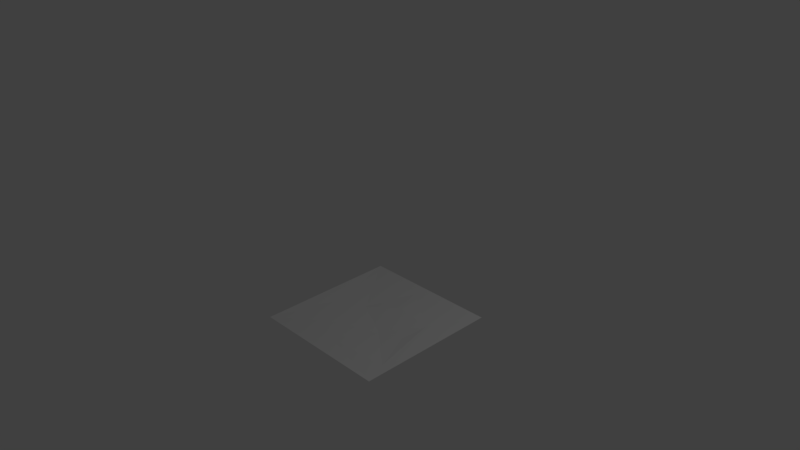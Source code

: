 # Source: grass.blend  (saved by Blender 2.77.0; exported with 4.5.12 LTS)
import bpy
from mathutils import Matrix  # noqa: F401  (used for matrix-valued properties, if any)

bpy.ops.wm.read_factory_settings(use_empty=True)
scene = bpy.context.scene
scene.name = 'Scene'

# ---- collections
col_collection_1 = bpy.data.collections.new('Collection 1'); scene.collection.children.link(col_collection_1)

# ---- materials (node trees are filled in below, after node groups)
mat_grass1 = bpy.data.materials.new('Grass1')
mat_grass1.alpha_threshold = 0.0
mat_grass1.use_transparent_shadow = False
mat_grass1.preview_render_type = 'FLAT'
mat_grass1.roughness = 0.5
mat_grass1.specular_intensity = 0.7675
mat_grass2 = bpy.data.materials.new('Grass2')
mat_grass2.alpha_threshold = 0.0
mat_grass2.use_transparent_shadow = False
mat_grass2.roughness = 0.5

# ---- material node trees

# ---- world
world_world = bpy.data.worlds.new('World'); scene.world = world_world
world_world.color = (0.05088, 0.05088, 0.05088)
world_world.use_sun_shadow = False
world_world.sun_shadow_jitter_overblur = 0.0
world_world.cycles.sampling_method = 'MANUAL'

# ---- cameras
cam_camera = bpy.data.cameras.new('Camera')
cam_camera.clip_end = 100.0
cam_camera.lens = 35.0
cam_camera.sensor_width = 32.0
cam_camera.sensor_height = 18.0
cam_camera.ortho_scale = 7.314
cam_camera.dof.focus_distance = 0.0
cam_camera.dof.aperture_fstop = 128.0

# ---- lights
light_lamp = bpy.data.lights.new('Lamp', 'POINT')
light_lamp.transmission_factor = 0.0
light_lamp.cutoff_distance = 30.0
light_lamp.energy = 100.0
light_lamp.shadow_buffer_clip_start = 1.001
light_lamp.shadow_soft_size = 0.1
light_lamp.shadow_maximum_resolution = 0.006
light_lamp.use_absolute_resolution = True

# ---- meshes
me_plane_001 = bpy.data.meshes.new('Plane.001')
me_plane_001.from_pydata([(1.0, 1.0, 8.934e-05), (-0.6602, -0.4521, 0.001726), (0.6766, 0.2147, -0.008987), (0.8444, -0.421, -0.001136), (-0.1293, 0.6413, -0.005352), (-0.8008, 0.704, -0.01399), (0.8621, 0.4375, 0.000157), (0.4993, -0.3511, -0.01962), (0.9051, -0.1682, 0.0008915), (0.6577, 0.4684, 0.003415), (-0.5497, 0.04132, -0.0271), (0.4756, 0.5078, -0.02083), (-0.546, -0.6877, -0.01429), (-0.5507, 0.3081, -0.01812), (0.7243, 0.3631, -0.002988), (0.6401, -0.08153, -0.036), (0.4888, 0.1577, -0.01377), (0.1663, -0.6446, -0.01205), (-0.4184, 0.824, -0.0008141), (0.1524, 0.5566, -0.009684), (0.4477, -0.1545, -0.02956), (-0.4769, -0.8167, -0.001552), (-0.45, 0.3834, -0.01958), (0.5785, 0.1973, -0.01912), (0.8763, -0.6869, -0.005218), (-0.5341, -0.5654, -0.01484), (-0.3182, 0.9053, -0.0007236), (-0.4695, 0.4857, -0.02072), (-1.0, 0.8031, 0.0002007), (-0.8576, 0.8601, -0.001928), (0.4727, -0.8105, -0.001738), (0.6932, -0.7034, -0.01401), (0.3639, -0.4388, -0.0427), (-0.3621, -0.4555, -0.04041), (-0.4701, -0.1642, -0.01736), (-0.671, 0.7026, -0.01211), (-0.8192, 0.4256, 0.001641), (-0.2689, 0.07873, -0.04627), (0.2451, 0.1072, -0.04263), (0.4495, 0.06389, -0.0248), (-0.7443, -0.5919, -0.0003351), (-0.101, -0.05095, -0.05772), (0.3272, 0.4195, -0.009649), (-0.8677, 0.09545, -0.0004833), (-0.5808, 0.1871, -0.01951), (-0.6847, -1.0, 3.267e-05), (0.5427, 0.2987, -0.01126), (0.281, -0.09926, -0.0473), (-0.65, -0.09031, -0.02894), (0.6994, 0.854, 0.0007414), (-0.8897, -0.5247, -0.001675), (0.3435, 0.003941, -0.03565), (0.8161, 0.8065, 0.009828), (-0.005785, 0.06252, -0.04212), (-0.3616, -0.2831, -0.0571), (-0.3608, 0.7101, -0.009761), (0.03055, 0.7367, -0.03136), (-0.7883, -0.6979, -0.01655), (0.3922, -0.6044, -0.01713), (-0.7792, -0.3453, -0.009581), (0.656, -0.3154, -0.01033), (-0.4423, -0.5843, -0.01784), (-0.3655, 0.2335, -0.045), (0.2655, 0.749, -0.008678), (0.3702, 0.2454, -0.04116), (-0.5472, -0.3871, -0.01178), (-0.1555, -0.4902, -0.03477), (0.363, -0.2993, -0.05682), (-0.6923, 0.3016, -0.01129), (0.8469, -0.01557, -0.003179), (0.7982, -0.1631, -0.006075), (0.855, 0.8989, -0.0005788), (-0.2851, -0.5076, -0.04178), (0.4922, 0.3932, -0.01855), (0.006636, 0.4817, -0.00672), (-0.4858, 0.1576, -0.01531), (-0.0636, 0.7706, -0.02726), (0.1936, 0.005155, -0.06018), (-0.6417, 0.4727, -0.002286), (-0.8971, 0.446, 0.001466), (-0.1267, -0.795, -0.01897), (-0.8863, -0.4149, -0.0003516), (0.5877, -0.614, -0.01014), (0.8561, -0.8021, -0.004026), (0.2341, -0.5166, -0.04194), (0.1167, -0.2216, -0.0319), (0.615, 0.08006, -0.04172), (-0.401, -0.06288, -0.02509), (0.5771, 0.6096, -0.01195), (-0.2057, 0.6778, -0.003966), (-0.3227, -0.1658, -0.04683), (0.5054, -0.1205, -0.02697), (0.5475, 0.1055, -0.03196), (0.08699, -0.4763, -0.03666), (1.0, -1.0, -3.953e-05), (0.515, -0.7001, -0.01297), (-0.8175, -0.09626, -0.005732), (-0.5808, 0.5997, -0.007968), (-1.0, 1.0, 4.975e-06), (-0.7296, 0.1884, -0.008282), (-0.4395, 0.2871, -0.02534), (0.2841, 0.6193, -0.007153), (0.1056, 0.8199, -0.01697), (0.14, 0.1838, -0.02544), (0.1097, 0.3238, -0.02128), (0.8507, 0.2835, 0.009171), (0.9209, 0.282, 0.0004026), (0.2164, 0.3873, -0.02014), (-0.2208, 0.3883, -0.02005), (-0.1115, 0.3304, -0.01977), (-0.2179, -0.6565, -0.008784), (-0.753, 0.07273, -0.02241), (-0.2793, -0.08188, -0.04979), (0.9086, -0.5256, 0.000899), (-0.5972, -0.518, -0.0004934), (0.05027, 0.6043, -0.01284), (-0.1483, 0.1874, -0.02509), (-1.0, -1.0, 0.0004979), (-0.926, -0.6969, -0.001543), (-0.6837, -0.3593, -0.005461), (0.8077, -0.8494, -0.001477), (1.0, -0.8672, -2.225e-05), (-0.08998, -0.6197, -0.01754), (0.08141, -0.06832, -0.05908), (0.1946, -0.3671, -0.04931), (0.5117, -0.2003, -0.01931), (-0.4713, -0.3012, -0.02463), (-0.1853, -0.1858, -0.03371), (0.6707, -0.2031, -0.01135), (0.6279, -0.4249, -0.002733), (0.4394, 0.2955, -0.0252), (-0.7532, 0.5672, -0.0005186), (0.912, 0.7419, -0.0003583), (0.7534, -0.3172, -0.01355), (-0.004676, -0.2838, -0.03678), (0.4867, -0.5219, -0.02241), (-0.289, -0.7549, -0.008068), (-0.1782, -0.8893, 0.0001971), (0.2808, 0.2412, -0.03895), (0.7366, -0.5864, -0.0006531), (-0.181, 0.8802, -0.00252), (-0.202, 0.002846, -0.06054), (-0.3345, 0.4214, -0.01106), (0.7913, 0.488, -0.0004956), (0.8091, 0.09946, -0.007488), (-0.001674, 0.239, -0.02795), (-0.3938, 0.05389, -0.02742), (-0.2459, 0.3104, -0.03139), (-0.9254, 0.6322, -0.002612), (-0.5269, -0.9111, 0.005182), (-0.359, -0.9313, 0.002014), (-0.8153, -0.8323, -0.003183), (0.003625, -0.7257, -0.03503), (0.2584, -0.7517, -0.008109), (-0.04629, -0.3847, -0.03298), (-0.1535, -0.4087, -0.03619), (0.4921, 0.8189, -0.00137), (0.8618, 0.6905, -0.00905), (0.7448, -0.05419, -0.028), (-0.7077, -0.2219, -0.0007679), (0.654, 0.7455, -0.009344), (0.4614, 0.6662, -0.01521), (0.7317, 0.6785, -0.0004772), (-0.00245, -0.108, -0.06519), (0.4473, -0.9052, 5.775e-05), (0.1473, -0.889, -0.003408), (0.1879, 0.8756, -0.001196), (-0.6489, 0.07271, -0.03804), (-0.2605, 0.8063, 0.005708)], [], [(85, 47, 123), (99, 44, 13), (136, 80, 110), (154, 124, 134), (33, 54, 126), (42, 73, 11), (2, 14, 23), (115, 63, 56), (17, 58, 84), (153, 30, 95), (4, 115, 76), (143, 157, 162), (11, 9, 88), (65, 33, 126), (66, 93, 154), (154, 84, 124), (164, 120, 30), (28, 117, 118), (150, 164, 165), (5, 35, 29), (148, 79, 5), (147, 37, 116), (140, 166, 26), (41, 123, 53), (103, 104, 145), (108, 4, 142), (36, 68, 78), (127, 134, 163), (4, 76, 168), (76, 102, 140), (109, 108, 147), (138, 51, 64), (57, 40, 50), (159, 65, 34), (17, 93, 66), (14, 143, 9), (37, 147, 62), (65, 126, 34), (162, 157, 132), (27, 55, 18), (54, 90, 34), (90, 127, 112), (60, 128, 125), (125, 128, 15), (135, 7, 32), (124, 85, 134), (1, 119, 59), (1, 59, 81), (117, 151, 118), (150, 165, 137), (148, 29, 28), (79, 131, 35), (141, 53, 37), (27, 22, 142), (115, 19, 101), (38, 51, 138), (152, 122, 110), (71, 132, 0), (132, 71, 52), (162, 132, 52), (49, 52, 71), (112, 127, 141), (70, 69, 158), (77, 47, 51), (153, 95, 58), (83, 121, 113), (120, 24, 31), (80, 152, 110), (35, 97, 18), (29, 35, 18), (99, 13, 68), (116, 145, 104), (116, 109, 147), (161, 156, 63), (63, 156, 166), (107, 42, 101), (105, 6, 14), (16, 23, 46), (92, 16, 39), (91, 86, 92), (92, 23, 16), (121, 0, 106), (69, 8, 106), (104, 138, 107), (56, 63, 102), (100, 142, 22), (62, 147, 100), (75, 146, 100), (141, 41, 53), (99, 36, 79), (167, 10, 44), (167, 99, 111), (167, 44, 99), (28, 29, 98), (27, 97, 78), (78, 97, 131), (136, 110, 61), (118, 151, 57), (118, 50, 28), (45, 149, 151), (81, 59, 43), (28, 81, 43), (50, 81, 28), (114, 25, 65), (95, 82, 58), (82, 135, 58), (94, 121, 120), (120, 121, 83), (152, 153, 17), (32, 67, 84), (85, 124, 47), (54, 127, 90), (10, 48, 146), (54, 154, 127), (155, 154, 54), (89, 168, 18), (27, 142, 55), (11, 88, 161), (161, 160, 156), (6, 0, 132), (6, 132, 157), (9, 143, 162), (55, 142, 89), (113, 8, 3), (60, 129, 133), (15, 128, 158), (128, 70, 158), (165, 153, 152), (30, 120, 31), (21, 12, 151), (43, 99, 79), (111, 99, 43), (116, 53, 145), (16, 130, 64), (144, 2, 86), (11, 161, 42), (109, 74, 108), (68, 13, 78), (22, 27, 78), (18, 26, 98), (135, 32, 58), (51, 20, 39), (20, 91, 39), (122, 17, 66), (87, 112, 37, 146), (82, 139, 129), (86, 15, 158), (72, 54, 33), (156, 49, 0), (97, 27, 18), (66, 154, 155), (48, 87, 146), (85, 123, 163), (114, 65, 1), (149, 150, 21), (99, 68, 36), (146, 62, 100), (147, 108, 142), (63, 166, 102), (39, 16, 64), (77, 103, 53), (77, 51, 38), (73, 46, 9), (2, 105, 14), (48, 167, 111), (31, 24, 139), (83, 113, 24), (20, 51, 47), (67, 20, 47), (46, 14, 9), (107, 19, 74), (44, 10, 75), (148, 5, 29), (124, 84, 67), (129, 3, 133), (133, 70, 128), (129, 139, 3), (44, 75, 13), (86, 91, 15), (108, 74, 4), (166, 156, 0), (73, 130, 46), (103, 138, 104), (76, 115, 56), (80, 137, 152), (61, 110, 72), (115, 101, 63), (150, 137, 136), (93, 17, 84), (87, 90, 112), (0, 49, 71), (26, 18, 168), (91, 125, 15), (47, 124, 67), (59, 159, 96), (149, 21, 151), (21, 136, 12), (146, 37, 62), (74, 19, 115), (74, 104, 107), (86, 2, 23), (64, 130, 107), (109, 116, 104), (114, 12, 25), (96, 48, 111), (113, 121, 8), (70, 8, 69), (96, 159, 48), (40, 12, 114), (37, 53, 116), (117, 45, 151), (164, 94, 120), (122, 152, 17), (133, 3, 70), (4, 74, 115), (103, 38, 138), (26, 166, 98), (81, 40, 1), (123, 47, 77), (20, 67, 7), (89, 4, 168), (26, 168, 140), (7, 60, 125), (153, 165, 30), (95, 31, 82), (136, 137, 80), (33, 25, 61), (12, 136, 61), (5, 79, 35), (140, 102, 166), (51, 39, 64), (46, 23, 14), (107, 130, 42), (122, 66, 72), (139, 113, 3), (139, 24, 113), (91, 20, 125), (56, 102, 76), (162, 52, 49), (168, 76, 140), (41, 127, 163), (127, 41, 141), (3, 8, 70), (153, 58, 17), (120, 83, 24), (159, 34, 48), (40, 57, 12), (57, 151, 12), (1, 40, 114), (110, 122, 72), (29, 18, 98), (138, 64, 107), (105, 106, 6), (14, 6, 143), (73, 9, 11), (106, 8, 121), (144, 158, 69), (2, 144, 105), (103, 77, 38), (53, 123, 77), (53, 103, 145), (101, 161, 63), (100, 147, 142), (13, 100, 22), (75, 10, 146), (75, 100, 13), (96, 111, 43), (167, 48, 10), (28, 79, 148), (131, 97, 35), (164, 45, 94), (150, 45, 164), (118, 57, 50), (45, 150, 149), (96, 43, 59), (164, 30, 165), (134, 85, 163), (41, 163, 123), (154, 93, 84), (39, 91, 92), (135, 82, 129), (135, 129, 7), (7, 129, 60), (126, 54, 34), (34, 90, 87), (33, 61, 72), (65, 25, 33), (72, 66, 155), (72, 155, 54), (55, 89, 18), (142, 4, 89), (156, 160, 49), (160, 162, 49), (88, 9, 162), (161, 88, 160), (160, 88, 162), (127, 154, 134), (31, 139, 82), (119, 65, 159), (109, 104, 74), (13, 22, 78), (34, 87, 48), (79, 36, 131), (150, 136, 21), (137, 165, 152), (50, 40, 81), (32, 7, 67), (143, 6, 157), (59, 119, 159), (43, 79, 28), (101, 42, 161), (105, 144, 106), (86, 158, 144), (106, 0, 6), (84, 58, 32), (25, 12, 61), (42, 130, 73), (92, 86, 23), (144, 69, 106), (1, 65, 119), (95, 30, 31), (37, 112, 141), (128, 60, 133), (20, 7, 125), (131, 36, 78), (166, 0, 98), (130, 16, 46), (19, 107, 101)])
me_plane_001.polygons.foreach_set('material_index', [0, 0, 0, 0, 0, 0, 0, 0, 0, 0, 0, 0, 1, 0, 0, 0, 0, 0, 0, 0, 0, 0, 0, 0, 0, 0, 0, 0, 0, 0, 0, 0, 0, 0, 0, 0, 0, 0, 0, 0, 0, 0, 0, 0, 1, 0, 0, 0, 0, 0, 0, 0, 0, 0, 0, 0, 0, 0, 0, 0, 0, 0, 0, 0, 0, 0, 0, 0, 0, 0, 0, 0, 0, 0, 0, 0, 0, 0, 0, 1, 0, 0, 0, 0, 0, 0, 0, 0, 0, 0, 0, 0, 0, 0, 0, 0, 0, 0, 0, 0, 0, 0, 0, 0, 0, 0, 0, 0, 0, 0, 0, 0, 0, 0, 1, 0, 0, 0, 0, 0, 0, 0, 0, 0, 0, 0, 0, 0, 0, 0, 0, 0, 0, 0, 0, 0, 0, 0, 0, 0, 0, 0, 0, 0, 0, 1, 0, 0, 0, 0, 0, 0, 0, 0, 0, 0, 0, 0, 0, 0, 0, 0, 0, 0, 0, 0, 0, 0, 0, 0, 1, 0, 0, 0, 0, 0, 1, 0, 0, 0, 0, 0, 0, 0, 0, 0, 0, 0, 0, 0, 0, 0, 0, 0, 0, 0, 0, 0, 0, 1, 1, 0, 0, 0, 0, 0, 0, 0, 0, 0, 0, 0, 0, 0, 0, 0, 0, 0, 0, 0, 0, 0, 0, 0, 1, 0, 0, 0, 0, 0, 0, 0, 0, 0, 0, 0, 0, 0, 0, 0, 0, 0, 0, 0, 0, 0, 0, 0, 0, 0, 0, 0, 0, 0, 1, 0, 0, 0, 0, 0, 0, 0, 0, 0, 0, 0, 0, 0, 0, 0, 0, 0, 0, 0, 0, 0, 0, 0, 0, 0, 1, 1, 0, 0, 0, 0, 0, 0, 0, 0, 0, 0, 0, 0, 0, 0, 1, 0, 0, 0, 0, 0, 0, 0, 0, 0, 0, 0, 0, 0, 0, 0, 0, 0, 0, 0, 0, 1, 0, 0, 0, 0, 0, 0, 0, 0, 0, 0])
_uv = me_plane_001.uv_layers.new(name='UVMap')
_uv.uv.foreach_set('vector', [0.5594, 0.3909, 0.6388, 0.4469, 0.5373, 0.4639, 0.1303, 0.596, 0.2056, 0.5909, 0.2237, 0.6421, 0.3574, 0.1211, 0.4328, 0.1017, 0.3937, 0.1701, 0.4806, 0.3224, 0.595, 0.3126, 0.5005, 0.3742, 0.3108, 0.2829, 0.3271, 0.3598, 0.2725, 0.3477, 0.6624, 0.7106, 0.7409, 0.7066, 0.746, 0.7534, 0.8393, 0.6064, 0.8627, 0.6783, 0.7856, 0.6027, 0.5271, 0.8112, 0.6368, 0.872, 0.5185, 0.8709, 0.5823, 0.1787, 0.6899, 0.2067, 0.6231, 0.2458, 0.6267, 0.1292, 0.7334, 0.09653, 0.7607, 0.1451, 0.4405, 0.8248, 0.5271, 0.8112, 0.4617, 0.8819, 0.892, 0.7368, 0.929, 0.8484, 0.8706, 0.8409, 0.746, 0.7534, 0.8276, 0.7342, 0.7847, 0.8026, 0.2204, 0.3087, 0.3108, 0.2829, 0.2725, 0.3477, 0.4306, 0.2462, 0.5446, 0.2613, 0.4806, 0.3224, 0.4806, 0.3224, 0.6231, 0.2458, 0.595, 0.3126, 0.7257, 0.04996, 0.9034, 0.08904, 0.7334, 0.09653, 0.0274, 0.8971, 4.341e-07, 1.003e-06, 0.04772, 0.1481, 0.3161, 0.04133, 0.7257, 0.04996, 0.5702, 0.06846, 0.09402, 0.8544, 0.168, 0.8519, 0.0851, 0.9183, 0.04205, 0.8168, 0.06083, 0.7209, 0.09402, 0.8544, 0.3741, 0.6498, 0.3693, 0.5422, 0.4258, 0.5914, 0.4113, 0.9288, 0.5955, 0.9323, 0.3347, 0.9436, 0.4459, 0.4681, 0.5373, 0.4639, 0.4943, 0.5412, 0.5665, 0.5982, 0.5555, 0.6627, 0.5063, 0.6156, 0.3886, 0.7008, 0.4405, 0.8248, 0.3363, 0.7119, 0.09623, 0.7036, 0.1551, 0.6586, 0.1779, 0.7407, 0.4078, 0.408, 0.5005, 0.3742, 0.4975, 0.4474, 0.4405, 0.8248, 0.4617, 0.8819, 0.3705, 0.9041, 0.4617, 0.8819, 0.5537, 0.9087, 0.4113, 0.9288, 0.4419, 0.6666, 0.3886, 0.7008, 0.3741, 0.6498, 0.6404, 0.6218, 0.6663, 0.5038, 0.6839, 0.6235, 0.09993, 0.1487, 0.1291, 0.2053, 0.05309, 0.2177, 0.146, 0.3936, 0.2204, 0.3087, 0.2663, 0.4114, 0.5823, 0.1787, 0.5446, 0.2613, 0.4306, 0.2462, 0.8627, 0.6783, 0.892, 0.7368, 0.8276, 0.7342, 0.3693, 0.5422, 0.3741, 0.6498, 0.3175, 0.6147, 0.2204, 0.3087, 0.2725, 0.3477, 0.2663, 0.4114, 0.8706, 0.8409, 0.929, 0.8484, 0.9517, 0.8681, 0.2646, 0.7432, 0.317, 0.8525, 0.291, 0.9022, 0.3271, 0.3598, 0.3375, 0.4112, 0.2663, 0.4114, 0.3375, 0.4112, 0.4078, 0.408, 0.3612, 0.4514, 0.8232, 0.3407, 0.8349, 0.4027, 0.7584, 0.3972, 0.7584, 0.3972, 0.8349, 0.4027, 0.8197, 0.4609, 0.7439, 0.239, 0.7504, 0.3241, 0.6961, 0.277, 0.595, 0.3126, 0.5594, 0.3909, 0.5005, 0.3742, 0.1696, 0.272, 0.1603, 0.3229, 0.1112, 0.3287, 0.1696, 0.272, 0.1112, 0.3287, 0.06898, 0.297, 4.341e-07, 1.003e-06, 0.09731, 0.09205, 0.04772, 0.1481, 0.3161, 0.04133, 0.5702, 0.06846, 0.4128, 0.0683, 0.04205, 0.8168, 0.0851, 0.9183, 0.0274, 0.8971, 0.06083, 0.7209, 0.1246, 0.7853, 0.168, 0.8519, 0.3967, 0.4961, 0.4943, 0.5412, 0.3693, 0.5422, 0.2646, 0.7432, 0.2764, 0.6945, 0.3363, 0.7119, 0.5271, 0.8112, 0.5735, 0.775, 0.6334, 0.8043, 0.6226, 0.554, 0.6663, 0.5038, 0.6404, 0.6218, 0.5037, 0.134, 0.4538, 0.1887, 0.3937, 0.1701, 0.9242, 0.9392, 0.9517, 0.8681, 1.0, 1.0, 0.9517, 0.8681, 0.9242, 0.9392, 0.9033, 0.9056, 0.8706, 0.8409, 0.9517, 0.8681, 0.9033, 0.9056, 0.8486, 0.9183, 0.9033, 0.9056, 0.9242, 0.9392, 0.3612, 0.4514, 0.4078, 0.408, 0.3967, 0.4961, 0.8902, 0.4136, 0.9124, 0.4908, 0.8714, 0.4771, 0.5951, 0.4981, 0.6388, 0.4469, 0.6663, 0.5038, 0.6267, 0.1292, 0.7607, 0.1451, 0.6899, 0.2067, 0.943, 0.09834, 0.9678, 0.09133, 0.9495, 0.2478, 0.9034, 0.08904, 0.9347, 0.1538, 0.8433, 0.1515, 0.4328, 0.1017, 0.5037, 0.134, 0.3937, 0.1701, 0.168, 0.8519, 0.2014, 0.8039, 0.291, 0.9022, 0.0851, 0.9183, 0.168, 0.8519, 0.291, 0.9022, 0.1303, 0.596, 0.2237, 0.6421, 0.1551, 0.6586, 0.4258, 0.5914, 0.5063, 0.6156, 0.5555, 0.6627, 0.4258, 0.5914, 0.4419, 0.6666, 0.3741, 0.6498, 0.7305, 0.8392, 0.7339, 0.893, 0.6368, 0.872, 0.6368, 0.872, 0.7339, 0.893, 0.5955, 0.9323, 0.6129, 0.6991, 0.6624, 0.7106, 0.6334, 0.8043, 0.9188, 0.6348, 0.9262, 0.7167, 0.8627, 0.6783, 0.7441, 0.5935, 0.7856, 0.6027, 0.7717, 0.6501, 0.7761, 0.5565, 0.7441, 0.5935, 0.7248, 0.5334, 0.7516, 0.4484, 0.811, 0.5396, 0.7761, 0.5565, 0.7761, 0.5565, 0.7856, 0.6027, 0.7441, 0.5935, 0.9678, 0.09133, 1.0, 1.0, 0.9485, 0.6403, 0.9124, 0.4908, 0.9528, 0.4028, 0.9485, 0.6403, 0.5555, 0.6627, 0.6404, 0.6218, 0.6129, 0.6991, 0.5185, 0.8709, 0.6368, 0.872, 0.5537, 0.9087, 0.2909, 0.6382, 0.3363, 0.7119, 0.2764, 0.6945, 0.3175, 0.6147, 0.3741, 0.6498, 0.2909, 0.6382, 0.2572, 0.5742, 0.3052, 0.5264, 0.2909, 0.6382, 0.3967, 0.4961, 0.4459, 0.4681, 0.4943, 0.5412, 0.1303, 0.596, 0.09623, 0.7036, 0.06083, 0.7209, 0.175, 0.5346, 0.2255, 0.5231, 0.2056, 0.5909, 0.175, 0.5346, 0.1303, 0.596, 0.1233, 0.5363, 0.175, 0.5346, 0.2056, 0.5909, 0.1303, 0.596, 0.0274, 0.8971, 0.0851, 0.9183, 6.785e-09, 1.0, 0.2646, 0.7432, 0.2014, 0.8039, 0.1779, 0.7407, 0.1779, 0.7407, 0.2014, 0.8039, 0.1246, 0.7853, 0.3574, 0.1211, 0.3937, 0.1701, 0.2828, 0.2076, 0.04772, 0.1481, 0.09731, 0.09205, 0.09993, 0.1487, 0.04772, 0.1481, 0.05309, 0.2177, 0.0274, 0.8971, 0.1684, 0.02743, 0.2349, 0.0452, 0.09731, 0.09205, 0.06898, 0.297, 0.1112, 0.3287, 0.08227, 0.5383, 0.0274, 0.8971, 0.06898, 0.297, 0.08227, 0.5383, 0.05309, 0.2177, 0.06898, 0.297, 0.0274, 0.8971, 0.2054, 0.2371, 0.2342, 0.2157, 0.2204, 0.3087, 0.7607, 0.1451, 0.789, 0.1962, 0.6899, 0.2067, 0.789, 0.1962, 0.7439, 0.239, 0.6899, 0.2067, 1.0, -8.05e-08, 0.9678, 0.09133, 0.9034, 0.08904, 0.9034, 0.08904, 0.9678, 0.09133, 0.943, 0.09834, 0.5037, 0.134, 0.6267, 0.1292, 0.5823, 0.1787, 0.6961, 0.277, 0.6767, 0.3481, 0.6231, 0.2458, 0.5594, 0.3909, 0.595, 0.3126, 0.6388, 0.4469, 0.3271, 0.3598, 0.4078, 0.408, 0.3375, 0.4112, 0.2255, 0.5231, 0.1745, 0.462, 0.3052, 0.5264, 0.3271, 0.3598, 0.4806, 0.3224, 0.4078, 0.408, 0.4255, 0.2889, 0.4806, 0.3224, 0.3271, 0.3598, 0.3891, 0.8523, 0.3705, 0.9041, 0.291, 0.9022, 0.2646, 0.7432, 0.3363, 0.7119, 0.317, 0.8525, 0.746, 0.7534, 0.7847, 0.8026, 0.7305, 0.8392, 0.7305, 0.8392, 0.8255, 0.8726, 0.7339, 0.893, 0.9262, 0.7167, 1.0, 1.0, 0.9517, 0.8681, 0.9262, 0.7167, 0.9517, 0.8681, 0.929, 0.8484, 0.8276, 0.7342, 0.892, 0.7368, 0.8706, 0.8409, 0.317, 0.8525, 0.3363, 0.7119, 0.3891, 0.8523, 0.9495, 0.2478, 0.9528, 0.4028, 0.9106, 0.2919, 0.8232, 0.3407, 0.8176, 0.2896, 0.8777, 0.3408, 0.8197, 0.4609, 0.8349, 0.4027, 0.8714, 0.4771, 0.8349, 0.4027, 0.8902, 0.4136, 0.8714, 0.4771, 0.5702, 0.06846, 0.6267, 0.1292, 0.5037, 0.134, 0.7334, 0.09653, 0.9034, 0.08904, 0.8433, 0.1515, 0.264, 0.08942, 0.2242, 0.1493, 0.09731, 0.09205, 0.08227, 0.5383, 0.1303, 0.596, 0.06083, 0.7209, 0.1233, 0.5363, 0.1303, 0.596, 0.08227, 0.5383, 0.4258, 0.5914, 0.4943, 0.5412, 0.5063, 0.6156, 0.7441, 0.5935, 0.7148, 0.6419, 0.6839, 0.6235, 0.899, 0.5541, 0.8393, 0.6064, 0.811, 0.5396, 0.746, 0.7534, 0.7305, 0.8392, 0.6624, 0.7106, 0.4419, 0.6666, 0.5063, 0.7361, 0.3886, 0.7008, 0.1551, 0.6586, 0.2237, 0.6421, 0.1779, 0.7407, 0.2764, 0.6945, 0.2646, 0.7432, 0.1779, 0.7407, 0.291, 0.9022, 0.3347, 0.9436, 6.785e-09, 1.0, 0.7439, 0.239, 0.6961, 0.277, 0.6899, 0.2067, 0.6663, 0.5038, 0.7193, 0.4271, 0.7248, 0.5334, 0.7193, 0.4271, 0.7516, 0.4484, 0.7248, 0.5334, 0.4538, 0.1887, 0.5823, 0.1787, 0.4306, 0.2462, 0.3021, 0.4651, 0.3612, 0.4514, 0.3693, 0.5422, 0.3052, 0.5264, 0.789, 0.1962, 0.8641, 0.2033, 0.8176, 0.2896, 0.811, 0.5396, 0.8197, 0.4609, 0.8714, 0.4771, 0.3613, 0.2473, 0.3271, 0.3598, 0.3108, 0.2829, 0.7339, 0.893, 0.8486, 0.9183, 1.0, 1.0, 0.2014, 0.8039, 0.2646, 0.7432, 0.291, 0.9022, 0.4306, 0.2462, 0.4806, 0.3224, 0.4255, 0.2889, 0.1745, 0.462, 0.3021, 0.4651, 0.3052, 0.5264, 0.5594, 0.3909, 0.5373, 0.4639, 0.4975, 0.4474, 0.2054, 0.2371, 0.2204, 0.3087, 0.1696, 0.272, 0.2349, 0.0452, 0.3161, 0.04133, 0.264, 0.08942, 0.1303, 0.596, 0.1551, 0.6586, 0.09623, 0.7036, 0.3052, 0.5264, 0.3175, 0.6147, 0.2909, 0.6382, 0.3741, 0.6498, 0.3886, 0.7008, 0.3363, 0.7119, 0.6368, 0.872, 0.5955, 0.9323, 0.5537, 0.9087, 0.7248, 0.5334, 0.7441, 0.5935, 0.6839, 0.6235, 0.5951, 0.4981, 0.5665, 0.5982, 0.4943, 0.5412, 0.5951, 0.4981, 0.6663, 0.5038, 0.6226, 0.554, 0.7409, 0.7066, 0.7717, 0.6501, 0.8276, 0.7342, 0.8393, 0.6064, 0.9188, 0.6348, 0.8627, 0.6783, 0.1745, 0.462, 0.175, 0.5346, 0.1233, 0.5363, 0.8433, 0.1515, 0.9347, 0.1538, 0.8641, 0.2033, 0.943, 0.09834, 0.9495, 0.2478, 0.9347, 0.1538, 0.7193, 0.4271, 0.6663, 0.5038, 0.6388, 0.4469, 0.6767, 0.3481, 0.7193, 0.4271, 0.6388, 0.4469, 0.7717, 0.6501, 0.8627, 0.6783, 0.8276, 0.7342, 0.6129, 0.6991, 0.5735, 0.775, 0.5063, 0.7361, 0.2056, 0.5909, 0.2255, 0.5231, 0.2572, 0.5742, 0.04205, 0.8168, 0.09402, 0.8544, 0.0851, 0.9183, 0.595, 0.3126, 0.6231, 0.2458, 0.6767, 0.3481, 0.8176, 0.2896, 0.9106, 0.2919, 0.8777, 0.3408, 0.8777, 0.3408, 0.8902, 0.4136, 0.8349, 0.4027, 0.8176, 0.2896, 0.8641, 0.2033, 0.9106, 0.2919, 0.2056, 0.5909, 0.2572, 0.5742, 0.2237, 0.6421, 0.811, 0.5396, 0.7516, 0.4484, 0.8197, 0.4609, 0.3886, 0.7008, 0.5063, 0.7361, 0.4405, 0.8248, 0.5955, 0.9323, 0.7339, 0.893, 1.0, 1.0, 0.7409, 0.7066, 0.7148, 0.6419, 0.7717, 0.6501, 0.5665, 0.5982, 0.6404, 0.6218, 0.5555, 0.6627, 0.4617, 0.8819, 0.5271, 0.8112, 0.5185, 0.8709, 0.4328, 0.1017, 0.4128, 0.0683, 0.5037, 0.134, 0.2828, 0.2076, 0.3937, 0.1701, 0.3613, 0.2473, 0.5271, 0.8112, 0.6334, 0.8043, 0.6368, 0.872, 0.3161, 0.04133, 0.4128, 0.0683, 0.3574, 0.1211, 0.5446, 0.2613, 0.5823, 0.1787, 0.6231, 0.2458, 0.3021, 0.4651, 0.3375, 0.4112, 0.3612, 0.4514, 1.0, 1.0, 0.8486, 0.9183, 0.9242, 0.9392, 0.3347, 0.9436, 0.291, 0.9022, 0.3705, 0.9041, 0.7516, 0.4484, 0.7584, 0.3972, 0.8197, 0.4609, 0.6388, 0.4469, 0.595, 0.3126, 0.6767, 0.3481, 0.1112, 0.3287, 0.146, 0.3936, 0.1015, 0.4466, 0.2349, 0.0452, 0.264, 0.08942, 0.09731, 0.09205, 0.264, 0.08942, 0.3574, 0.1211, 0.2242, 0.1493, 0.3052, 0.5264, 0.3693, 0.5422, 0.3175, 0.6147, 0.5063, 0.7361, 0.5735, 0.775, 0.5271, 0.8112, 0.5063, 0.7361, 0.5555, 0.6627, 0.6129, 0.6991, 0.811, 0.5396, 0.8393, 0.6064, 0.7856, 0.6027, 0.6839, 0.6235, 0.7148, 0.6419, 0.6129, 0.6991, 0.4419, 0.6666, 0.4258, 0.5914, 0.5555, 0.6627, 0.2054, 0.2371, 0.2242, 0.1493, 0.2342, 0.2157, 0.1015, 0.4466, 0.1745, 0.462, 0.1233, 0.5363, 0.9495, 0.2478, 0.9678, 0.09133, 0.9528, 0.4028, 0.8902, 0.4136, 0.9528, 0.4028, 0.9124, 0.4908, 0.1015, 0.4466, 0.146, 0.3936, 0.1745, 0.462, 0.1291, 0.2053, 0.2242, 0.1493, 0.2054, 0.2371, 0.3693, 0.5422, 0.4943, 0.5412, 0.4258, 0.5914, 4.341e-07, 1.003e-06, 0.1684, 0.02743, 0.09731, 0.09205, 0.7257, 0.04996, 1.0, -8.05e-08, 0.9034, 0.08904, 0.4538, 0.1887, 0.5037, 0.134, 0.5823, 0.1787, 0.8777, 0.3408, 0.9106, 0.2919, 0.8902, 0.4136, 0.4405, 0.8248, 0.5063, 0.7361, 0.5271, 0.8112, 0.5665, 0.5982, 0.6226, 0.554, 0.6404, 0.6218, 0.3347, 0.9436, 0.5955, 0.9323, 6.785e-09, 1.0, 0.06898, 0.297, 0.1291, 0.2053, 0.1696, 0.272, 0.5373, 0.4639, 0.6388, 0.4469, 0.5951, 0.4981, 0.7193, 0.4271, 0.6767, 0.3481, 0.7504, 0.3241, 0.3891, 0.8523, 0.4405, 0.8248, 0.3705, 0.9041, 0.3347, 0.9436, 0.3705, 0.9041, 0.4113, 0.9288, 0.7504, 0.3241, 0.8232, 0.3407, 0.7584, 0.3972, 0.6267, 0.1292, 0.5702, 0.06846, 0.7334, 0.09653, 0.7607, 0.1451, 0.8433, 0.1515, 0.789, 0.1962, 0.3574, 0.1211, 0.4128, 0.0683, 0.4328, 0.1017, 0.3108, 0.2829, 0.2342, 0.2157, 0.2828, 0.2076, 0.2242, 0.1493, 0.3574, 0.1211, 0.2828, 0.2076, 0.09402, 0.8544, 0.06083, 0.7209, 0.168, 0.8519, 0.4113, 0.9288, 0.5537, 0.9087, 0.5955, 0.9323, 0.6663, 0.5038, 0.7248, 0.5334, 0.6839, 0.6235, 0.7717, 0.6501, 0.7856, 0.6027, 0.8627, 0.6783, 0.6129, 0.6991, 0.7148, 0.6419, 0.6624, 0.7106, 0.4538, 0.1887, 0.4306, 0.2462, 0.3613, 0.2473, 0.8641, 0.2033, 0.9495, 0.2478, 0.9106, 0.2919, 0.8641, 0.2033, 0.9347, 0.1538, 0.9495, 0.2478, 0.7516, 0.4484, 0.7193, 0.4271, 0.7584, 0.3972, 0.5185, 0.8709, 0.5537, 0.9087, 0.4617, 0.8819, 0.8706, 0.8409, 0.9033, 0.9056, 0.8486, 0.9183, 0.3705, 0.9041, 0.4617, 0.8819, 0.4113, 0.9288, 0.4459, 0.4681, 0.4078, 0.408, 0.4975, 0.4474, 0.4078, 0.408, 0.4459, 0.4681, 0.3967, 0.4961, 0.9106, 0.2919, 0.9528, 0.4028, 0.8902, 0.4136, 0.6267, 0.1292, 0.6899, 0.2067, 0.5823, 0.1787, 0.9034, 0.08904, 0.943, 0.09834, 0.9347, 0.1538, 0.146, 0.3936, 0.2663, 0.4114, 0.1745, 0.462, 0.1291, 0.2053, 0.09993, 0.1487, 0.2242, 0.1493, 0.09993, 0.1487, 0.09731, 0.09205, 0.2242, 0.1493, 0.1696, 0.272, 0.1291, 0.2053, 0.2054, 0.2371, 0.3937, 0.1701, 0.4538, 0.1887, 0.3613, 0.2473, 0.0851, 0.9183, 0.291, 0.9022, 6.785e-09, 1.0, 0.6404, 0.6218, 0.6839, 0.6235, 0.6129, 0.6991, 0.9188, 0.6348, 0.9485, 0.6403, 0.9262, 0.7167, 0.8627, 0.6783, 0.9262, 0.7167, 0.892, 0.7368, 0.7409, 0.7066, 0.8276, 0.7342, 0.746, 0.7534, 0.9485, 0.6403, 0.9528, 0.4028, 0.9678, 0.09133, 0.899, 0.5541, 0.8714, 0.4771, 0.9124, 0.4908, 0.8393, 0.6064, 0.899, 0.5541, 0.9188, 0.6348, 0.5665, 0.5982, 0.5951, 0.4981, 0.6226, 0.554, 0.4943, 0.5412, 0.5373, 0.4639, 0.5951, 0.4981, 0.4943, 0.5412, 0.5665, 0.5982, 0.5063, 0.6156, 0.6334, 0.8043, 0.7305, 0.8392, 0.6368, 0.872, 0.2909, 0.6382, 0.3741, 0.6498, 0.3363, 0.7119, 0.2237, 0.6421, 0.2909, 0.6382, 0.2764, 0.6945, 0.2572, 0.5742, 0.2255, 0.5231, 0.3052, 0.5264, 0.2572, 0.5742, 0.2909, 0.6382, 0.2237, 0.6421, 0.1015, 0.4466, 0.1233, 0.5363, 0.08227, 0.5383, 0.175, 0.5346, 0.1745, 0.462, 0.2255, 0.5231, 0.0274, 0.8971, 0.06083, 0.7209, 0.04205, 0.8168, 0.1246, 0.7853, 0.2014, 0.8039, 0.168, 0.8519, 0.7257, 0.04996, 0.1684, 0.02743, 1.0, -8.05e-08, 0.3161, 0.04133, 0.1684, 0.02743, 0.7257, 0.04996, 0.04772, 0.1481, 0.09993, 0.1487, 0.05309, 0.2177, 0.1684, 0.02743, 0.3161, 0.04133, 0.2349, 0.0452, 0.1015, 0.4466, 0.08227, 0.5383, 0.1112, 0.3287, 0.7257, 0.04996, 0.7334, 0.09653, 0.5702, 0.06846, 0.5005, 0.3742, 0.5594, 0.3909, 0.4975, 0.4474, 0.4459, 0.4681, 0.4975, 0.4474, 0.5373, 0.4639, 0.4806, 0.3224, 0.5446, 0.2613, 0.6231, 0.2458, 0.7248, 0.5334, 0.7516, 0.4484, 0.7761, 0.5565, 0.7439, 0.239, 0.789, 0.1962, 0.8176, 0.2896, 0.7439, 0.239, 0.8176, 0.2896, 0.7504, 0.3241, 0.7504, 0.3241, 0.8176, 0.2896, 0.8232, 0.3407, 0.2725, 0.3477, 0.3271, 0.3598, 0.2663, 0.4114, 0.2663, 0.4114, 0.3375, 0.4112, 0.3021, 0.4651, 0.3108, 0.2829, 0.2828, 0.2076, 0.3613, 0.2473, 0.2204, 0.3087, 0.2342, 0.2157, 0.3108, 0.2829, 0.3613, 0.2473, 0.4306, 0.2462, 0.4255, 0.2889, 0.3613, 0.2473, 0.4255, 0.2889, 0.3271, 0.3598, 0.317, 0.8525, 0.3891, 0.8523, 0.291, 0.9022, 0.3363, 0.7119, 0.4405, 0.8248, 0.3891, 0.8523, 0.7339, 0.893, 0.8255, 0.8726, 0.8486, 0.9183, 0.8255, 0.8726, 0.8706, 0.8409, 0.8486, 0.9183, 0.7847, 0.8026, 0.8276, 0.7342, 0.8706, 0.8409, 0.7305, 0.8392, 0.7847, 0.8026, 0.8255, 0.8726, 0.8255, 0.8726, 0.7847, 0.8026, 0.8706, 0.8409, 0.4078, 0.408, 0.4806, 0.3224, 0.5005, 0.3742, 0.8433, 0.1515, 0.8641, 0.2033, 0.789, 0.1962, 0.1603, 0.3229, 0.2204, 0.3087, 0.146, 0.3936, 0.4419, 0.6666, 0.5555, 0.6627, 0.5063, 0.7361, 0.2237, 0.6421, 0.2764, 0.6945, 0.1779, 0.7407, 0.2663, 0.4114, 0.3021, 0.4651, 0.1745, 0.462, 0.06083, 0.7209, 0.09623, 0.7036, 0.1246, 0.7853, 0.3161, 0.04133, 0.3574, 0.1211, 0.264, 0.08942, 0.4128, 0.0683, 0.5702, 0.06846, 0.5037, 0.134, 0.05309, 0.2177, 0.1291, 0.2053, 0.06898, 0.297, 0.6961, 0.277, 0.7504, 0.3241, 0.6767, 0.3481, 0.892, 0.7368, 0.9262, 0.7167, 0.929, 0.8484, 0.1112, 0.3287, 0.1603, 0.3229, 0.146, 0.3936, 0.08227, 0.5383, 0.06083, 0.7209, 0.0274, 0.8971, 0.6334, 0.8043, 0.6624, 0.7106, 0.7305, 0.8392, 0.9188, 0.6348, 0.899, 0.5541, 0.9485, 0.6403, 0.811, 0.5396, 0.8714, 0.4771, 0.899, 0.5541, 0.9485, 0.6403, 1.0, 1.0, 0.9262, 0.7167, 0.6231, 0.2458, 0.6899, 0.2067, 0.6961, 0.277, 0.2342, 0.2157, 0.2242, 0.1493, 0.2828, 0.2076, 0.6624, 0.7106, 0.7148, 0.6419, 0.7409, 0.7066, 0.7761, 0.5565, 0.811, 0.5396, 0.7856, 0.6027, 0.899, 0.5541, 0.9124, 0.4908, 0.9485, 0.6403, 0.1696, 0.272, 0.2204, 0.3087, 0.1603, 0.3229, 0.7607, 0.1451, 0.7334, 0.09653, 0.8433, 0.1515, 0.3693, 0.5422, 0.3612, 0.4514, 0.3967, 0.4961, 0.8349, 0.4027, 0.8232, 0.3407, 0.8777, 0.3408, 0.7193, 0.4271, 0.7504, 0.3241, 0.7584, 0.3972, 0.1246, 0.7853, 0.09623, 0.7036, 0.1779, 0.7407, 0.5955, 0.9323, 1.0, 1.0, 6.785e-09, 1.0, 0.7148, 0.6419, 0.7441, 0.5935, 0.7717, 0.6501, 0.5735, 0.775, 0.6129, 0.6991, 0.6334, 0.8043])
me_plane_001.materials.append(mat_grass1)
me_plane_001.materials.append(mat_grass2)
me_plane_001.use_remesh_preserve_volume = False
me_plane_001.use_remesh_preserve_attributes = False
me_plane_001.use_mirror_vertex_groups = False
me_plane_001.update()

# ---- objects
ob_plane = bpy.data.objects.new('Plane', me_plane_001)
ob_lamp = bpy.data.objects.new('Lamp', light_lamp)
ob_camera = bpy.data.objects.new('Camera', cam_camera)

# ---- transforms, parenting, visibility, modifiers, constraints
ob_plane.location = (0.0, 0.0, 0.0)
ob_plane.lineart.crease_threshold = 0.0
_m = ob_plane.modifiers.new('Decimate', 'DECIMATE')
_m.ratio = 0.06801
ob_lamp.location = (4.076, 1.005, 5.904)
ob_lamp.rotation_euler = (0.6503, 0.05522, 1.866)
ob_lamp.lock_rotations_4d = False
ob_lamp.empty_display_type = 'ARROWS'
ob_lamp.color = (0.0, 0.0, 0.0, 0.0)
ob_lamp.lineart.crease_threshold = 0.0
ob_camera.location = (7.481, -6.508, 6.304)
ob_camera.rotation_euler = (1.109, 0.01082, 0.8149)
ob_camera.lock_rotations_4d = False
ob_camera.empty_display_type = 'ARROWS'
ob_camera.color = (0.0, 0.0, 0.0, 0.0)
ob_camera.display_type = 'WIRE'
ob_camera.lineart.crease_threshold = 0.0

# ---- collection membership
col_collection_1.objects.link(ob_plane)
col_collection_1.objects.link(ob_lamp)
col_collection_1.objects.link(ob_camera)

# ---- scene / render settings (as saved in the file)
scene.camera = ob_camera
scene.frame_start = 1; scene.frame_end = 250; scene.frame_set(0)
scene.render.engine = 'BLENDER_EEVEE_NEXT'
scene.render.resolution_percentage = 50
scene.render.dither_intensity = 0.0
scene.cycles.use_denoising = False
scene.cycles.samples = 128
scene.cycles.sampling_pattern = 'TABULATED_SOBOL'
scene.cycles.light_sampling_threshold = 0.0
scene.cycles.use_adaptive_sampling = False
scene.cycles.use_light_tree = False
scene.cycles.blur_glossy = 0.0
scene.cycles.sample_clamp_indirect = 0.0
scene.view_settings.view_transform = 'Standard'
bpy.context.view_layer.update()
